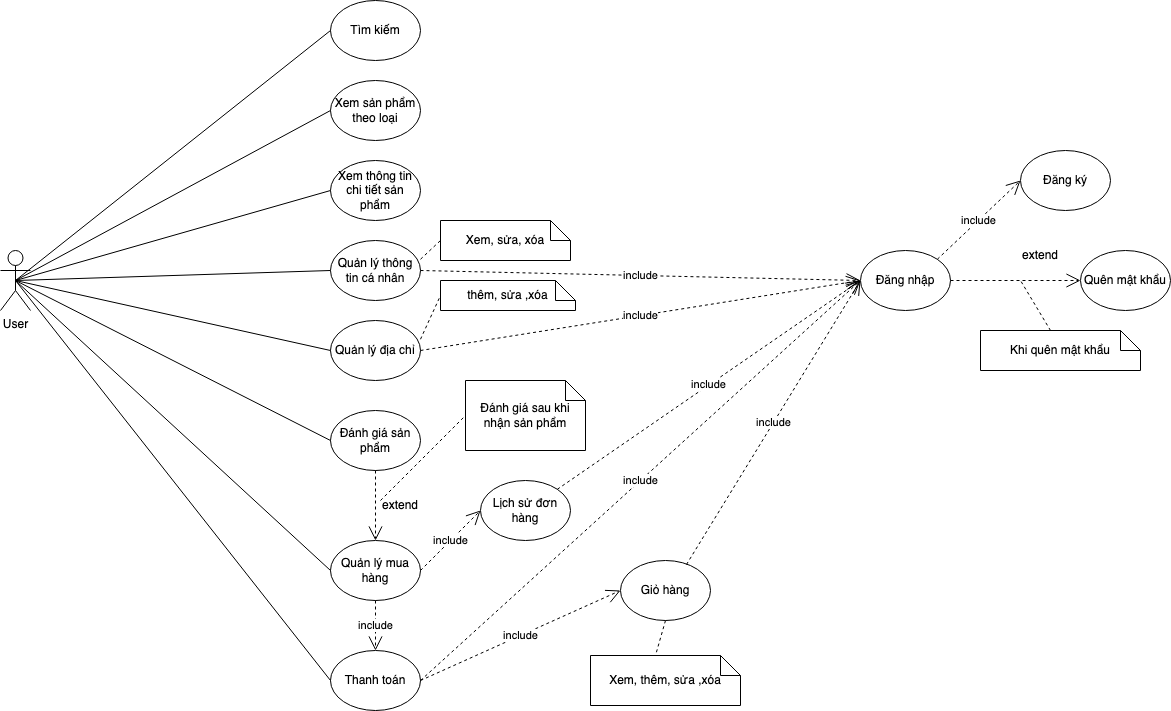

The diagram above was exported from draw.io. Its source (the exported page's mxGraphModel, read from the mxfile embedded in the PNG):
<mxGraphModel dx="2044" dy="592" grid="1" gridSize="10" guides="1" tooltips="1" connect="1" arrows="1" fold="1" page="1" pageScale="1" pageWidth="850" pageHeight="1100" math="0" shadow="0">
  <root>
    <mxCell id="0" />
    <mxCell id="1" parent="0" />
    <mxCell id="jdp3R6h0eQg7VKczt2og-1" value="User" style="shape=umlActor;verticalLabelPosition=bottom;verticalAlign=top;html=1;outlineConnect=0;" vertex="1" parent="1">
      <mxGeometry x="-130" y="310" width="30" height="60" as="geometry" />
    </mxCell>
    <mxCell id="jdp3R6h0eQg7VKczt2og-2" value="" style="group" vertex="1" connectable="0" parent="1">
      <mxGeometry x="200" y="60" width="90" height="60" as="geometry" />
    </mxCell>
    <mxCell id="jdp3R6h0eQg7VKczt2og-3" value="" style="ellipse;whiteSpace=wrap;html=1;" vertex="1" parent="jdp3R6h0eQg7VKczt2og-2">
      <mxGeometry width="90" height="60" as="geometry" />
    </mxCell>
    <mxCell id="jdp3R6h0eQg7VKczt2og-4" value="Tìm kiếm" style="text;html=1;align=center;verticalAlign=middle;whiteSpace=wrap;rounded=0;" vertex="1" parent="jdp3R6h0eQg7VKczt2og-2">
      <mxGeometry y="18.75" width="90" height="22.5" as="geometry" />
    </mxCell>
    <mxCell id="jdp3R6h0eQg7VKczt2og-5" value="" style="group" vertex="1" connectable="0" parent="1">
      <mxGeometry x="200" y="140" width="90" height="60" as="geometry" />
    </mxCell>
    <mxCell id="jdp3R6h0eQg7VKczt2og-6" value="" style="ellipse;whiteSpace=wrap;html=1;" vertex="1" parent="jdp3R6h0eQg7VKczt2og-5">
      <mxGeometry width="90" height="60" as="geometry" />
    </mxCell>
    <mxCell id="jdp3R6h0eQg7VKczt2og-7" value="Xem sản phẩm theo loại" style="text;html=1;align=center;verticalAlign=middle;whiteSpace=wrap;rounded=0;" vertex="1" parent="jdp3R6h0eQg7VKczt2og-5">
      <mxGeometry y="18.75" width="90" height="22.5" as="geometry" />
    </mxCell>
    <mxCell id="jdp3R6h0eQg7VKczt2og-8" value="" style="group" vertex="1" connectable="0" parent="1">
      <mxGeometry x="200" y="300" width="90" height="60" as="geometry" />
    </mxCell>
    <mxCell id="jdp3R6h0eQg7VKczt2og-9" value="" style="ellipse;whiteSpace=wrap;html=1;" vertex="1" parent="jdp3R6h0eQg7VKczt2og-8">
      <mxGeometry width="90" height="60" as="geometry" />
    </mxCell>
    <mxCell id="jdp3R6h0eQg7VKczt2og-10" value="Quản lý thông tin cá nhân" style="text;html=1;align=center;verticalAlign=middle;whiteSpace=wrap;rounded=0;" vertex="1" parent="jdp3R6h0eQg7VKczt2og-8">
      <mxGeometry y="18.75" width="90" height="22.5" as="geometry" />
    </mxCell>
    <mxCell id="jdp3R6h0eQg7VKczt2og-11" value="" style="group" vertex="1" connectable="0" parent="1">
      <mxGeometry x="200" y="220" width="90" height="60" as="geometry" />
    </mxCell>
    <mxCell id="jdp3R6h0eQg7VKczt2og-12" value="" style="ellipse;whiteSpace=wrap;html=1;" vertex="1" parent="jdp3R6h0eQg7VKczt2og-11">
      <mxGeometry width="90" height="60" as="geometry" />
    </mxCell>
    <mxCell id="jdp3R6h0eQg7VKczt2og-13" value="Xem thông tin chi tiết sản phẩm" style="text;html=1;align=center;verticalAlign=middle;whiteSpace=wrap;rounded=0;" vertex="1" parent="jdp3R6h0eQg7VKczt2og-11">
      <mxGeometry y="18.75" width="90" height="22.5" as="geometry" />
    </mxCell>
    <mxCell id="jdp3R6h0eQg7VKczt2og-14" value="" style="group" vertex="1" connectable="0" parent="1">
      <mxGeometry x="200" y="380" width="90" height="60" as="geometry" />
    </mxCell>
    <mxCell id="jdp3R6h0eQg7VKczt2og-15" value="" style="ellipse;whiteSpace=wrap;html=1;" vertex="1" parent="jdp3R6h0eQg7VKczt2og-14">
      <mxGeometry width="90" height="60" as="geometry" />
    </mxCell>
    <mxCell id="jdp3R6h0eQg7VKczt2og-16" value="Quản lý địa chỉ" style="text;html=1;align=center;verticalAlign=middle;whiteSpace=wrap;rounded=0;" vertex="1" parent="jdp3R6h0eQg7VKczt2og-14">
      <mxGeometry y="18.75" width="90" height="22.5" as="geometry" />
    </mxCell>
    <mxCell id="jdp3R6h0eQg7VKczt2og-17" value="" style="group" vertex="1" connectable="0" parent="1">
      <mxGeometry x="200" y="470" width="90" height="60" as="geometry" />
    </mxCell>
    <mxCell id="jdp3R6h0eQg7VKczt2og-18" value="" style="ellipse;whiteSpace=wrap;html=1;" vertex="1" parent="jdp3R6h0eQg7VKczt2og-17">
      <mxGeometry width="90" height="60" as="geometry" />
    </mxCell>
    <mxCell id="jdp3R6h0eQg7VKczt2og-19" value="Đánh giá sản phẩm" style="text;html=1;align=center;verticalAlign=middle;whiteSpace=wrap;rounded=0;" vertex="1" parent="jdp3R6h0eQg7VKczt2og-17">
      <mxGeometry y="18.75" width="90" height="22.5" as="geometry" />
    </mxCell>
    <mxCell id="jdp3R6h0eQg7VKczt2og-20" value="" style="group" vertex="1" connectable="0" parent="1">
      <mxGeometry x="200" y="600" width="90" height="60" as="geometry" />
    </mxCell>
    <mxCell id="jdp3R6h0eQg7VKczt2og-21" value="" style="ellipse;whiteSpace=wrap;html=1;" vertex="1" parent="jdp3R6h0eQg7VKczt2og-20">
      <mxGeometry width="90" height="60" as="geometry" />
    </mxCell>
    <mxCell id="jdp3R6h0eQg7VKczt2og-22" value="Quản lý mua hàng" style="text;html=1;align=center;verticalAlign=middle;whiteSpace=wrap;rounded=0;" vertex="1" parent="jdp3R6h0eQg7VKczt2og-20">
      <mxGeometry y="18.75" width="90" height="22.5" as="geometry" />
    </mxCell>
    <mxCell id="jdp3R6h0eQg7VKczt2og-23" value="" style="group" vertex="1" connectable="0" parent="1">
      <mxGeometry x="200" y="710" width="90" height="60" as="geometry" />
    </mxCell>
    <mxCell id="jdp3R6h0eQg7VKczt2og-24" value="" style="ellipse;whiteSpace=wrap;html=1;" vertex="1" parent="jdp3R6h0eQg7VKczt2og-23">
      <mxGeometry width="90" height="60" as="geometry" />
    </mxCell>
    <mxCell id="jdp3R6h0eQg7VKczt2og-25" value="Thanh toán" style="text;html=1;align=center;verticalAlign=middle;whiteSpace=wrap;rounded=0;" vertex="1" parent="jdp3R6h0eQg7VKczt2og-23">
      <mxGeometry y="18.75" width="90" height="22.5" as="geometry" />
    </mxCell>
    <mxCell id="jdp3R6h0eQg7VKczt2og-26" value="" style="group" vertex="1" connectable="0" parent="1">
      <mxGeometry x="490" y="620" width="90" height="60" as="geometry" />
    </mxCell>
    <mxCell id="jdp3R6h0eQg7VKczt2og-27" value="" style="ellipse;whiteSpace=wrap;html=1;" vertex="1" parent="jdp3R6h0eQg7VKczt2og-26">
      <mxGeometry width="90" height="60" as="geometry" />
    </mxCell>
    <mxCell id="jdp3R6h0eQg7VKczt2og-28" value="Giỏ hàng" style="text;html=1;align=center;verticalAlign=middle;whiteSpace=wrap;rounded=0;" vertex="1" parent="jdp3R6h0eQg7VKczt2og-26">
      <mxGeometry y="18.75" width="90" height="22.5" as="geometry" />
    </mxCell>
    <mxCell id="jdp3R6h0eQg7VKczt2og-29" value="" style="group" vertex="1" connectable="0" parent="1">
      <mxGeometry x="350" y="540" width="90" height="60" as="geometry" />
    </mxCell>
    <mxCell id="jdp3R6h0eQg7VKczt2og-30" value="" style="ellipse;whiteSpace=wrap;html=1;" vertex="1" parent="jdp3R6h0eQg7VKczt2og-29">
      <mxGeometry width="90" height="60" as="geometry" />
    </mxCell>
    <mxCell id="jdp3R6h0eQg7VKczt2og-31" value="Lịch sử đơn hàng" style="text;html=1;align=center;verticalAlign=middle;whiteSpace=wrap;rounded=0;" vertex="1" parent="jdp3R6h0eQg7VKczt2og-29">
      <mxGeometry y="18.75" width="90" height="22.5" as="geometry" />
    </mxCell>
    <mxCell id="jdp3R6h0eQg7VKczt2og-32" value="Đánh giá sau khi nhận sản phẩm" style="shape=note;size=20;whiteSpace=wrap;html=1;" vertex="1" parent="1">
      <mxGeometry x="335" y="440" width="120" height="70" as="geometry" />
    </mxCell>
    <mxCell id="jdp3R6h0eQg7VKczt2og-33" value="" style="endArrow=none;dashed=1;html=1;rounded=0;entryX=0;entryY=0.5;entryDx=0;entryDy=0;entryPerimeter=0;" edge="1" parent="1" target="jdp3R6h0eQg7VKczt2og-32">
      <mxGeometry width="50" height="50" relative="1" as="geometry">
        <mxPoint x="250" y="560" as="sourcePoint" />
        <mxPoint x="440" y="340" as="targetPoint" />
      </mxGeometry>
    </mxCell>
    <mxCell id="jdp3R6h0eQg7VKczt2og-34" value="" style="group" vertex="1" connectable="0" parent="1">
      <mxGeometry x="730" y="310" width="90" height="60" as="geometry" />
    </mxCell>
    <mxCell id="jdp3R6h0eQg7VKczt2og-35" value="" style="ellipse;whiteSpace=wrap;html=1;" vertex="1" parent="jdp3R6h0eQg7VKczt2og-34">
      <mxGeometry width="90" height="60" as="geometry" />
    </mxCell>
    <mxCell id="jdp3R6h0eQg7VKczt2og-36" value="Đăng nhập" style="text;html=1;align=center;verticalAlign=middle;whiteSpace=wrap;rounded=0;" vertex="1" parent="jdp3R6h0eQg7VKczt2og-34">
      <mxGeometry y="18.75" width="90" height="22.5" as="geometry" />
    </mxCell>
    <mxCell id="jdp3R6h0eQg7VKczt2og-37" value="" style="endArrow=none;html=1;rounded=0;exitX=0.5;exitY=0.5;exitDx=0;exitDy=0;exitPerimeter=0;entryX=0;entryY=0.5;entryDx=0;entryDy=0;" edge="1" parent="1" source="jdp3R6h0eQg7VKczt2og-1" target="jdp3R6h0eQg7VKczt2og-4">
      <mxGeometry width="50" height="50" relative="1" as="geometry">
        <mxPoint x="-60" y="350" as="sourcePoint" />
        <mxPoint x="-10" y="300" as="targetPoint" />
      </mxGeometry>
    </mxCell>
    <mxCell id="jdp3R6h0eQg7VKczt2og-38" value="" style="endArrow=none;html=1;rounded=0;exitX=0.5;exitY=0.5;exitDx=0;exitDy=0;exitPerimeter=0;entryX=0;entryY=0.5;entryDx=0;entryDy=0;" edge="1" parent="1" source="jdp3R6h0eQg7VKczt2og-1" target="jdp3R6h0eQg7VKczt2og-7">
      <mxGeometry width="50" height="50" relative="1" as="geometry">
        <mxPoint x="10" y="370" as="sourcePoint" />
        <mxPoint x="60" y="320" as="targetPoint" />
      </mxGeometry>
    </mxCell>
    <mxCell id="jdp3R6h0eQg7VKczt2og-39" value="" style="endArrow=none;html=1;rounded=0;exitX=0.5;exitY=0.5;exitDx=0;exitDy=0;exitPerimeter=0;entryX=0;entryY=0.5;entryDx=0;entryDy=0;" edge="1" parent="1" source="jdp3R6h0eQg7VKczt2og-1" target="jdp3R6h0eQg7VKczt2og-13">
      <mxGeometry width="50" height="50" relative="1" as="geometry">
        <mxPoint x="20" y="380" as="sourcePoint" />
        <mxPoint x="70" y="330" as="targetPoint" />
      </mxGeometry>
    </mxCell>
    <mxCell id="jdp3R6h0eQg7VKczt2og-40" value="" style="endArrow=none;html=1;rounded=0;exitX=0.5;exitY=0.5;exitDx=0;exitDy=0;exitPerimeter=0;entryX=0;entryY=0.5;entryDx=0;entryDy=0;" edge="1" parent="1" source="jdp3R6h0eQg7VKczt2og-1" target="jdp3R6h0eQg7VKczt2og-10">
      <mxGeometry width="50" height="50" relative="1" as="geometry">
        <mxPoint x="30" y="390" as="sourcePoint" />
        <mxPoint x="80" y="340" as="targetPoint" />
      </mxGeometry>
    </mxCell>
    <mxCell id="jdp3R6h0eQg7VKczt2og-41" value="" style="endArrow=none;html=1;rounded=0;exitX=0.5;exitY=0.5;exitDx=0;exitDy=0;exitPerimeter=0;entryX=0;entryY=0.5;entryDx=0;entryDy=0;" edge="1" parent="1" source="jdp3R6h0eQg7VKczt2og-1" target="jdp3R6h0eQg7VKczt2og-16">
      <mxGeometry width="50" height="50" relative="1" as="geometry">
        <mxPoint x="40" y="400" as="sourcePoint" />
        <mxPoint x="90" y="350" as="targetPoint" />
      </mxGeometry>
    </mxCell>
    <mxCell id="jdp3R6h0eQg7VKczt2og-42" value="" style="endArrow=none;html=1;rounded=0;exitX=0.5;exitY=0.5;exitDx=0;exitDy=0;exitPerimeter=0;entryX=0;entryY=0.5;entryDx=0;entryDy=0;" edge="1" parent="1" source="jdp3R6h0eQg7VKczt2og-1" target="jdp3R6h0eQg7VKczt2og-19">
      <mxGeometry width="50" height="50" relative="1" as="geometry">
        <mxPoint x="50" y="410" as="sourcePoint" />
        <mxPoint x="100" y="360" as="targetPoint" />
      </mxGeometry>
    </mxCell>
    <mxCell id="jdp3R6h0eQg7VKczt2og-43" value="" style="endArrow=none;html=1;rounded=0;exitX=0.5;exitY=0.5;exitDx=0;exitDy=0;exitPerimeter=0;entryX=0;entryY=0.5;entryDx=0;entryDy=0;" edge="1" parent="1" source="jdp3R6h0eQg7VKczt2og-1" target="jdp3R6h0eQg7VKczt2og-22">
      <mxGeometry width="50" height="50" relative="1" as="geometry">
        <mxPoint x="60" y="420" as="sourcePoint" />
        <mxPoint x="110" y="370" as="targetPoint" />
      </mxGeometry>
    </mxCell>
    <mxCell id="jdp3R6h0eQg7VKczt2og-44" value="" style="endArrow=none;html=1;rounded=0;exitX=0.5;exitY=0.5;exitDx=0;exitDy=0;exitPerimeter=0;entryX=0;entryY=0.5;entryDx=0;entryDy=0;" edge="1" parent="1" source="jdp3R6h0eQg7VKczt2og-1" target="jdp3R6h0eQg7VKczt2og-25">
      <mxGeometry width="50" height="50" relative="1" as="geometry">
        <mxPoint x="70" y="430" as="sourcePoint" />
        <mxPoint x="120" y="380" as="targetPoint" />
      </mxGeometry>
    </mxCell>
    <mxCell id="jdp3R6h0eQg7VKczt2og-45" value="Xem, sửa, xóa" style="shape=note;size=20;whiteSpace=wrap;html=1;" vertex="1" parent="1">
      <mxGeometry x="310" y="280" width="130" height="40" as="geometry" />
    </mxCell>
    <mxCell id="jdp3R6h0eQg7VKczt2og-46" value="" style="endArrow=none;dashed=1;html=1;rounded=0;exitX=1;exitY=0;exitDx=0;exitDy=0;entryX=0;entryY=0.5;entryDx=0;entryDy=0;entryPerimeter=0;" edge="1" parent="1" source="jdp3R6h0eQg7VKczt2og-10" target="jdp3R6h0eQg7VKczt2og-45">
      <mxGeometry width="50" height="50" relative="1" as="geometry">
        <mxPoint x="430" y="310" as="sourcePoint" />
        <mxPoint x="480" y="260" as="targetPoint" />
      </mxGeometry>
    </mxCell>
    <mxCell id="jdp3R6h0eQg7VKczt2og-47" value="thêm, sửa ,xóa" style="shape=note;size=20;whiteSpace=wrap;html=1;" vertex="1" parent="1">
      <mxGeometry x="310" y="340" width="135" height="30" as="geometry" />
    </mxCell>
    <mxCell id="jdp3R6h0eQg7VKczt2og-48" value="" style="endArrow=none;dashed=1;html=1;rounded=0;exitX=1;exitY=0;exitDx=0;exitDy=0;entryX=0;entryY=0.5;entryDx=0;entryDy=0;entryPerimeter=0;" edge="1" parent="1" source="jdp3R6h0eQg7VKczt2og-16" target="jdp3R6h0eQg7VKczt2og-47">
      <mxGeometry width="50" height="50" relative="1" as="geometry">
        <mxPoint x="430" y="550" as="sourcePoint" />
        <mxPoint x="480" y="500" as="targetPoint" />
      </mxGeometry>
    </mxCell>
    <mxCell id="jdp3R6h0eQg7VKczt2og-49" value="Xem, thêm, sửa ,xóa" style="shape=note;size=20;whiteSpace=wrap;html=1;" vertex="1" parent="1">
      <mxGeometry x="460" y="715" width="150" height="50" as="geometry" />
    </mxCell>
    <mxCell id="jdp3R6h0eQg7VKczt2og-50" value="" style="endArrow=none;dashed=1;html=1;rounded=0;exitX=0.5;exitY=1;exitDx=0;exitDy=0;entryX=0;entryY=0;entryDx=65;entryDy=0;entryPerimeter=0;" edge="1" parent="1" source="jdp3R6h0eQg7VKczt2og-27" target="jdp3R6h0eQg7VKczt2og-49">
      <mxGeometry width="50" height="50" relative="1" as="geometry">
        <mxPoint x="430" y="630" as="sourcePoint" />
        <mxPoint x="480" y="580" as="targetPoint" />
      </mxGeometry>
    </mxCell>
    <mxCell id="jdp3R6h0eQg7VKczt2og-51" value="" style="group" vertex="1" connectable="0" parent="1">
      <mxGeometry x="890" y="210" width="90" height="60" as="geometry" />
    </mxCell>
    <mxCell id="jdp3R6h0eQg7VKczt2og-52" value="" style="ellipse;whiteSpace=wrap;html=1;" vertex="1" parent="jdp3R6h0eQg7VKczt2og-51">
      <mxGeometry width="90" height="60" as="geometry" />
    </mxCell>
    <mxCell id="jdp3R6h0eQg7VKczt2og-53" value="Đăng ký" style="text;html=1;align=center;verticalAlign=middle;whiteSpace=wrap;rounded=0;" vertex="1" parent="jdp3R6h0eQg7VKczt2og-51">
      <mxGeometry y="18.75" width="90" height="22.5" as="geometry" />
    </mxCell>
    <mxCell id="jdp3R6h0eQg7VKczt2og-54" value="" style="group" vertex="1" connectable="0" parent="1">
      <mxGeometry x="950" y="310" width="90" height="60" as="geometry" />
    </mxCell>
    <mxCell id="jdp3R6h0eQg7VKczt2og-55" value="" style="ellipse;whiteSpace=wrap;html=1;" vertex="1" parent="jdp3R6h0eQg7VKczt2og-54">
      <mxGeometry width="90" height="60" as="geometry" />
    </mxCell>
    <mxCell id="jdp3R6h0eQg7VKczt2og-56" value="Quên mật khẩu" style="text;html=1;align=center;verticalAlign=middle;whiteSpace=wrap;rounded=0;" vertex="1" parent="jdp3R6h0eQg7VKczt2og-54">
      <mxGeometry y="18.75" width="90" height="22.5" as="geometry" />
    </mxCell>
    <mxCell id="jdp3R6h0eQg7VKczt2og-57" value="Khi quên mật khẩu" style="shape=note;size=20;whiteSpace=wrap;html=1;" vertex="1" parent="1">
      <mxGeometry x="850" y="390" width="160" height="40" as="geometry" />
    </mxCell>
    <mxCell id="jdp3R6h0eQg7VKczt2og-58" value="" style="endArrow=open;endSize=12;dashed=1;html=1;rounded=0;exitX=0.5;exitY=1;exitDx=0;exitDy=0;entryX=0.5;entryY=0;entryDx=0;entryDy=0;" edge="1" parent="1" source="jdp3R6h0eQg7VKczt2og-18" target="jdp3R6h0eQg7VKczt2og-21">
      <mxGeometry width="160" relative="1" as="geometry">
        <mxPoint x="340" y="490" as="sourcePoint" />
        <mxPoint x="500" y="490" as="targetPoint" />
      </mxGeometry>
    </mxCell>
    <mxCell id="jdp3R6h0eQg7VKczt2og-59" value="include" style="endArrow=open;endSize=12;dashed=1;html=1;rounded=0;exitX=0.5;exitY=1;exitDx=0;exitDy=0;" edge="1" parent="1" source="jdp3R6h0eQg7VKczt2og-21" target="jdp3R6h0eQg7VKczt2og-24">
      <mxGeometry width="160" relative="1" as="geometry">
        <mxPoint x="340" y="490" as="sourcePoint" />
        <mxPoint x="500" y="490" as="targetPoint" />
      </mxGeometry>
    </mxCell>
    <mxCell id="jdp3R6h0eQg7VKczt2og-60" value="extend" style="text;html=1;align=center;verticalAlign=middle;whiteSpace=wrap;rounded=0;" vertex="1" parent="1">
      <mxGeometry x="240" y="550" width="60" height="30" as="geometry" />
    </mxCell>
    <mxCell id="jdp3R6h0eQg7VKczt2og-61" value="include" style="endArrow=open;endSize=12;dashed=1;html=1;rounded=0;exitX=1;exitY=0.5;exitDx=0;exitDy=0;entryX=0;entryY=0.5;entryDx=0;entryDy=0;" edge="1" parent="1" source="jdp3R6h0eQg7VKczt2og-10" target="jdp3R6h0eQg7VKczt2og-36">
      <mxGeometry width="160" relative="1" as="geometry">
        <mxPoint x="340" y="350" as="sourcePoint" />
        <mxPoint x="500" y="350" as="targetPoint" />
      </mxGeometry>
    </mxCell>
    <mxCell id="jdp3R6h0eQg7VKczt2og-62" value="include" style="endArrow=open;endSize=12;dashed=1;html=1;rounded=0;exitX=1;exitY=0.5;exitDx=0;exitDy=0;entryX=0;entryY=0.5;entryDx=0;entryDy=0;" edge="1" parent="1" source="jdp3R6h0eQg7VKczt2og-16" target="jdp3R6h0eQg7VKczt2og-36">
      <mxGeometry width="160" relative="1" as="geometry">
        <mxPoint x="340" y="350" as="sourcePoint" />
        <mxPoint x="500" y="350" as="targetPoint" />
      </mxGeometry>
    </mxCell>
    <mxCell id="jdp3R6h0eQg7VKczt2og-63" value="include" style="endArrow=open;endSize=12;dashed=1;html=1;rounded=0;exitX=1;exitY=0.5;exitDx=0;exitDy=0;entryX=0;entryY=0.5;entryDx=0;entryDy=0;" edge="1" parent="1" source="jdp3R6h0eQg7VKczt2og-22" target="jdp3R6h0eQg7VKczt2og-31">
      <mxGeometry width="160" relative="1" as="geometry">
        <mxPoint x="340" y="350" as="sourcePoint" />
        <mxPoint x="500" y="350" as="targetPoint" />
      </mxGeometry>
    </mxCell>
    <mxCell id="jdp3R6h0eQg7VKczt2og-64" value="include" style="endArrow=open;endSize=12;dashed=1;html=1;rounded=0;exitX=1;exitY=0.5;exitDx=0;exitDy=0;entryX=0;entryY=0.5;entryDx=0;entryDy=0;" edge="1" parent="1" source="jdp3R6h0eQg7VKczt2og-25" target="jdp3R6h0eQg7VKczt2og-36">
      <mxGeometry x="-0.0011" width="160" relative="1" as="geometry">
        <mxPoint x="340" y="680" as="sourcePoint" />
        <mxPoint x="500" y="680" as="targetPoint" />
        <mxPoint as="offset" />
      </mxGeometry>
    </mxCell>
    <mxCell id="jdp3R6h0eQg7VKczt2og-66" value="include" style="endArrow=open;endSize=12;dashed=1;html=1;rounded=0;entryX=0;entryY=0.5;entryDx=0;entryDy=0;exitX=1;exitY=0;exitDx=0;exitDy=0;" edge="1" parent="1" source="jdp3R6h0eQg7VKczt2og-35" target="jdp3R6h0eQg7VKczt2og-53">
      <mxGeometry width="160" relative="1" as="geometry">
        <mxPoint x="340" y="440" as="sourcePoint" />
        <mxPoint x="500" y="440" as="targetPoint" />
      </mxGeometry>
    </mxCell>
    <mxCell id="jdp3R6h0eQg7VKczt2og-67" value="" style="endArrow=open;endSize=12;dashed=1;html=1;rounded=0;entryX=0;entryY=0.5;entryDx=0;entryDy=0;exitX=1;exitY=0.5;exitDx=0;exitDy=0;" edge="1" parent="1" source="jdp3R6h0eQg7VKczt2og-36" target="jdp3R6h0eQg7VKczt2og-56">
      <mxGeometry width="160" relative="1" as="geometry">
        <mxPoint x="340" y="440" as="sourcePoint" />
        <mxPoint x="500" y="440" as="targetPoint" />
      </mxGeometry>
    </mxCell>
    <mxCell id="jdp3R6h0eQg7VKczt2og-68" value="extend" style="text;html=1;align=center;verticalAlign=middle;whiteSpace=wrap;rounded=0;" vertex="1" parent="1">
      <mxGeometry x="880" y="300" width="60" height="30" as="geometry" />
    </mxCell>
    <mxCell id="jdp3R6h0eQg7VKczt2og-69" value="" style="endArrow=none;dashed=1;html=1;rounded=0;exitX=0;exitY=0;exitDx=70;exitDy=0;exitPerimeter=0;" edge="1" parent="1" source="jdp3R6h0eQg7VKczt2og-57">
      <mxGeometry width="50" height="50" relative="1" as="geometry">
        <mxPoint x="400" y="460" as="sourcePoint" />
        <mxPoint x="890" y="340" as="targetPoint" />
      </mxGeometry>
    </mxCell>
    <mxCell id="jdp3R6h0eQg7VKczt2og-72" value="include" style="endArrow=open;endSize=12;dashed=1;html=1;rounded=0;exitX=0.733;exitY=0.067;exitDx=0;exitDy=0;exitPerimeter=0;entryX=0;entryY=0.5;entryDx=0;entryDy=0;" edge="1" parent="1" source="jdp3R6h0eQg7VKczt2og-27" target="jdp3R6h0eQg7VKczt2og-36">
      <mxGeometry width="160" relative="1" as="geometry">
        <mxPoint x="300" y="750" as="sourcePoint" />
        <mxPoint x="720" y="420" as="targetPoint" />
      </mxGeometry>
    </mxCell>
    <mxCell id="jdp3R6h0eQg7VKczt2og-74" value="include" style="endArrow=open;endSize=12;dashed=1;html=1;rounded=0;entryX=0;entryY=0.5;entryDx=0;entryDy=0;exitX=1;exitY=0;exitDx=0;exitDy=0;" edge="1" parent="1" source="jdp3R6h0eQg7VKczt2og-30" target="jdp3R6h0eQg7VKczt2og-36">
      <mxGeometry x="-0.0003" width="160" relative="1" as="geometry">
        <mxPoint x="310" y="480" as="sourcePoint" />
        <mxPoint x="470" y="480" as="targetPoint" />
        <mxPoint as="offset" />
      </mxGeometry>
    </mxCell>
    <mxCell id="jdp3R6h0eQg7VKczt2og-76" value="include" style="endArrow=open;endSize=12;dashed=1;html=1;rounded=0;exitX=1;exitY=0.5;exitDx=0;exitDy=0;entryX=0;entryY=0.5;entryDx=0;entryDy=0;" edge="1" parent="1" source="jdp3R6h0eQg7VKczt2og-25" target="jdp3R6h0eQg7VKczt2og-28">
      <mxGeometry width="160" relative="1" as="geometry">
        <mxPoint x="360" y="540" as="sourcePoint" />
        <mxPoint x="520" y="540" as="targetPoint" />
      </mxGeometry>
    </mxCell>
  </root>
</mxGraphModel>